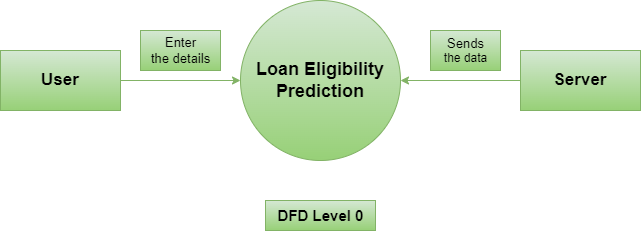

The diagram above was exported from draw.io. Its source (the exported page's mxGraphModel, read from the mxfile embedded in the PNG):
<mxGraphModel dx="743" dy="377" grid="1" gridSize="10" guides="1" tooltips="1" connect="1" arrows="1" fold="1" page="1" pageScale="1" pageWidth="1169" pageHeight="827" math="0" shadow="0">
  <root>
    <mxCell id="0" />
    <mxCell id="1" parent="0" />
    <mxCell id="zU2Hmfos_01mwbgpxHHi-1" value="&lt;b&gt;&lt;font style=&quot;font-size: 18px;&quot;&gt;Loan Eligibility Prediction&lt;/font&gt;&lt;/b&gt;" style="ellipse;whiteSpace=wrap;html=1;aspect=fixed;fillColor=#d5e8d4;gradientColor=#97d077;strokeColor=#82b366;" parent="1" vertex="1">
      <mxGeometry x="340" y="120" width="160" height="160" as="geometry" />
    </mxCell>
    <mxCell id="zU2Hmfos_01mwbgpxHHi-5" style="edgeStyle=orthogonalEdgeStyle;rounded=0;orthogonalLoop=1;jettySize=auto;html=1;entryX=0;entryY=0.5;entryDx=0;entryDy=0;fillColor=#d5e8d4;gradientColor=#97d077;strokeColor=#82b366;" parent="1" source="zU2Hmfos_01mwbgpxHHi-2" target="zU2Hmfos_01mwbgpxHHi-1" edge="1">
      <mxGeometry relative="1" as="geometry" />
    </mxCell>
    <mxCell id="zU2Hmfos_01mwbgpxHHi-2" value="&lt;font style=&quot;font-size: 17px;&quot;&gt;&lt;b&gt;User&lt;/b&gt;&lt;/font&gt;" style="rounded=0;whiteSpace=wrap;html=1;fillColor=#d5e8d4;gradientColor=#97d077;strokeColor=#82b366;" parent="1" vertex="1">
      <mxGeometry x="100" y="170" width="120" height="60" as="geometry" />
    </mxCell>
    <mxCell id="zU2Hmfos_01mwbgpxHHi-4" style="edgeStyle=orthogonalEdgeStyle;rounded=0;orthogonalLoop=1;jettySize=auto;html=1;entryX=1;entryY=0.5;entryDx=0;entryDy=0;fillColor=#d5e8d4;gradientColor=#97d077;strokeColor=#82b366;" parent="1" source="zU2Hmfos_01mwbgpxHHi-3" target="zU2Hmfos_01mwbgpxHHi-1" edge="1">
      <mxGeometry relative="1" as="geometry" />
    </mxCell>
    <mxCell id="zU2Hmfos_01mwbgpxHHi-3" value="&lt;font style=&quot;font-size: 17px;&quot;&gt;&lt;b&gt;Server&lt;/b&gt;&lt;/font&gt;" style="rounded=0;whiteSpace=wrap;html=1;fillColor=#d5e8d4;gradientColor=#97d077;strokeColor=#82b366;" parent="1" vertex="1">
      <mxGeometry x="620" y="170" width="120" height="60" as="geometry" />
    </mxCell>
    <mxCell id="zU2Hmfos_01mwbgpxHHi-6" value="&lt;font style=&quot;font-size: 13px;&quot;&gt;Enter &lt;br&gt;the details&lt;/font&gt;" style="text;html=1;align=center;verticalAlign=middle;resizable=0;points=[];autosize=1;strokeColor=#82b366;fillColor=#d5e8d4;gradientColor=#97d077;" parent="1" vertex="1">
      <mxGeometry x="240" y="150" width="80" height="40" as="geometry" />
    </mxCell>
    <mxCell id="zU2Hmfos_01mwbgpxHHi-7" value="&lt;span style=&quot;font-size: 13px;&quot;&gt;Sends&lt;br&gt;&lt;/span&gt;the data" style="text;html=1;align=center;verticalAlign=middle;resizable=0;points=[];autosize=1;strokeColor=#82b366;fillColor=#d5e8d4;gradientColor=#97d077;" parent="1" vertex="1">
      <mxGeometry x="530" y="150" width="70" height="40" as="geometry" />
    </mxCell>
    <mxCell id="zU2Hmfos_01mwbgpxHHi-9" value="&lt;font style=&quot;font-size: 15px;&quot;&gt;&lt;b&gt;DFD Level 0&lt;/b&gt;&lt;/font&gt;" style="text;html=1;align=center;verticalAlign=middle;resizable=0;points=[];autosize=1;strokeColor=#82b366;fillColor=#d5e8d4;gradientColor=#97d077;" parent="1" vertex="1">
      <mxGeometry x="365" y="320" width="110" height="30" as="geometry" />
    </mxCell>
  </root>
</mxGraphModel>